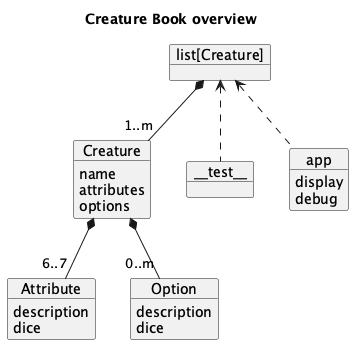

The diagram above was rendered by PlantUML. Its source (embedded in the PNG):
@startuml
'https://plantuml.com/class-diagram

title Creature Book overview

object "list[Creature]" as book

object Creature {
    name
    attributes
    options
}
book *-- "1..m" Creature

object Attribute {
    description
    dice
}
Creature *-- "6..7" Attribute

object Option {
    description
    dice
}
Creature *-- "0..m" Option

object "~_~_test~_~_" as test
book <.. test

object app {
    display
    debug
}
book <.. app

@enduml